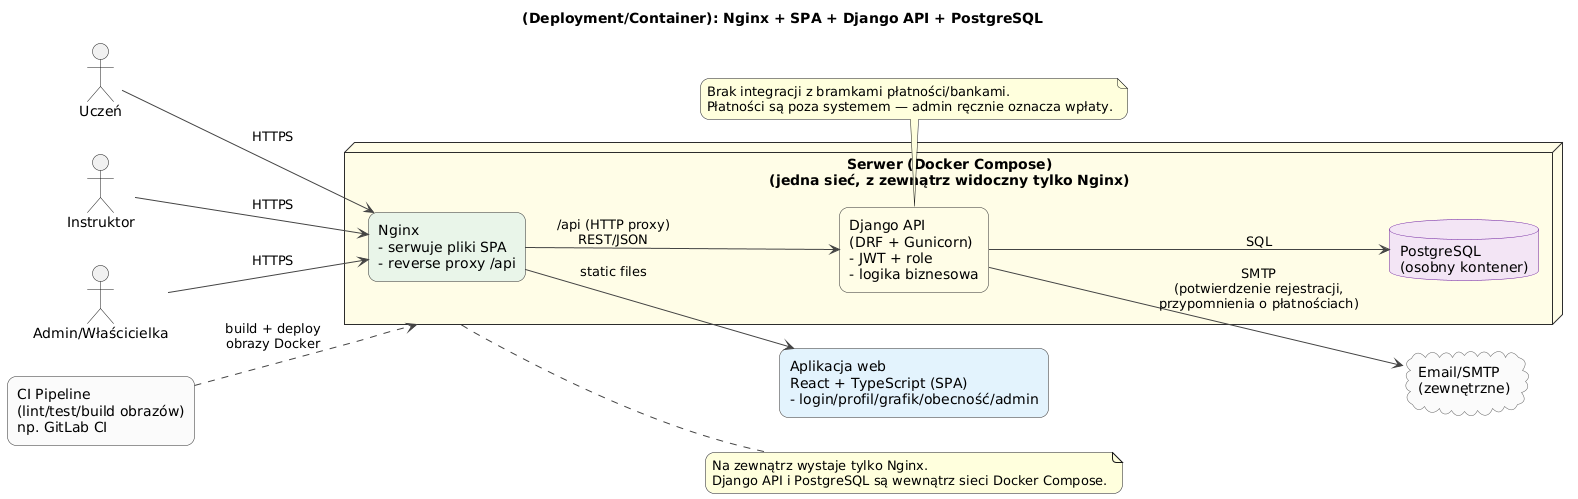

The diagram above was rendered by PlantUML. Its source (embedded in the PNG):
@startuml
title (Deployment/Container): Nginx + SPA + Django API + PostgreSQL

left to right direction
skinparam defaultFontName "DejaVu Sans"
skinparam shadowing false
skinparam roundcorner 18
skinparam ArrowColor #444444

' proste skinparamy (bez { })
skinparam RectangleBorderColor #2D2D2D
skinparam PackageBorderColor #2D2D2D
skinparam NodeBorderColor #2D2D2D
skinparam DatabaseBorderColor #6A1B9A
skinparam DatabaseBackgroundColor #F3E5F5
skinparam CloudBorderColor #616161
skinparam CloudBackgroundColor #FAFAFA

' ===== Role (aktorzy) =====
actor "Uczeń" as Student
actor "Instruktor" as Instructor
actor "Admin/Właścicielka" as Admin

' ===== Frontend (kontener) =====
rectangle "Aplikacja web\nReact + TypeScript (SPA)\n- login/profil/grafik/obecność/admin" as SPA #E3F2FD

' ===== Serwer / wdrożenie =====
node "Serwer (Docker Compose)\n(jedna sieć, z zewnątrz widoczny tylko Nginx)" as Host #FFFDE7 {
  rectangle "Nginx\n- serwuje pliki SPA\n- reverse proxy /api" as Nginx #E8F5E9
  rectangle "Django API\n(DRF + Gunicorn)\n- JWT + role\n- logika biznesowa" as API #FFFDE7
  database "PostgreSQL\n(osobny kontener)" as DB
}

cloud "Email/SMTP\n(zewnętrzne)" as SMTP
rectangle "CI Pipeline\n(lint/test/build obrazów)\nnp. GitLab CI" as CI #FAFAFA

' ===== Połączenia =====
Student --> Nginx : HTTPS
Instructor --> Nginx : HTTPS
Admin --> Nginx : HTTPS

Nginx --> SPA : static files
Nginx --> API : /api (HTTP proxy)\nREST/JSON
API --> DB : SQL
API --> SMTP : SMTP\n(potwierdzenie rejestracji,\nprzypomnienia o płatnościach)

CI ..> Host : build + deploy\nobrazy Docker

note right of Host
Na zewnątrz wystaje tylko Nginx.
Django API i PostgreSQL są wewnątrz sieci Docker Compose.
end note

note bottom of API
Brak integracji z bramkami płatności/bankami.
Płatności są poza systemem — admin ręcznie oznacza wpłaty.
end note
@enduml